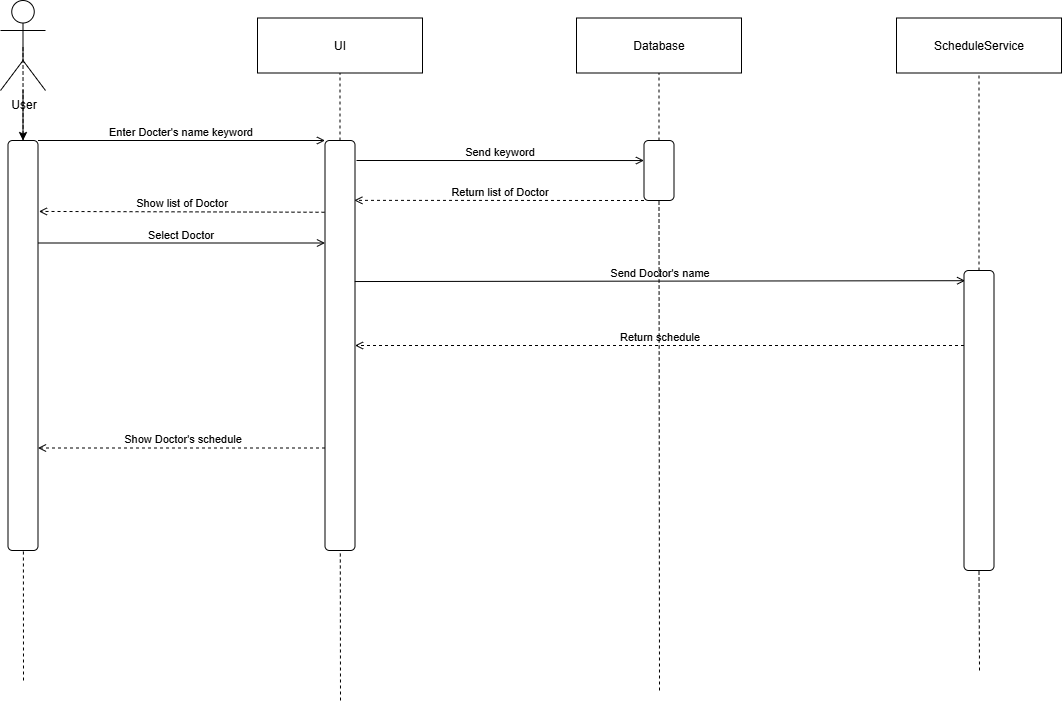

The diagram above was exported from draw.io. Its source (the exported page's mxGraphModel, read from the mxfile embedded in the PNG):
<mxGraphModel dx="1289" dy="707" grid="1" gridSize="10" guides="1" tooltips="1" connect="1" arrows="1" fold="1" page="1" pageScale="1" pageWidth="1654" pageHeight="1169" background="#ffffff" math="0" shadow="0">
  <root>
    <mxCell id="0" />
    <mxCell id="1" parent="0" />
    <mxCell id="GBWiDkA4tYPAfhficzjQ-40" value="" style="edgeStyle=orthogonalEdgeStyle;rounded=0;orthogonalLoop=1;jettySize=auto;html=1;" edge="1" parent="1" source="GBWiDkA4tYPAfhficzjQ-2" target="GBWiDkA4tYPAfhficzjQ-10">
      <mxGeometry relative="1" as="geometry" />
    </mxCell>
    <mxCell id="GBWiDkA4tYPAfhficzjQ-2" value="User" style="shape=umlActor;verticalLabelPosition=bottom;verticalAlign=top;html=1;" vertex="1" parent="1">
      <mxGeometry x="114" y="200" width="45" height="90" as="geometry" />
    </mxCell>
    <mxCell id="GBWiDkA4tYPAfhficzjQ-3" value="" style="endArrow=none;dashed=1;html=1;rounded=0;entryX=0.5;entryY=0.5;entryDx=0;entryDy=0;entryPerimeter=0;" edge="1" parent="1" target="GBWiDkA4tYPAfhficzjQ-2">
      <mxGeometry width="50" height="50" relative="1" as="geometry">
        <mxPoint x="137" y="880" as="sourcePoint" />
        <mxPoint x="504" y="520" as="targetPoint" />
      </mxGeometry>
    </mxCell>
    <mxCell id="GBWiDkA4tYPAfhficzjQ-4" value="UI" style="fontStyle=0;html=1;whiteSpace=wrap;" vertex="1" parent="1">
      <mxGeometry x="371" y="217.5" width="165" height="55" as="geometry" />
    </mxCell>
    <mxCell id="GBWiDkA4tYPAfhficzjQ-5" value="" style="endArrow=none;dashed=1;html=1;rounded=0;entryX=0.5;entryY=1;entryDx=0;entryDy=0;" edge="1" parent="1" source="GBWiDkA4tYPAfhficzjQ-12" target="GBWiDkA4tYPAfhficzjQ-4">
      <mxGeometry width="50" height="50" relative="1" as="geometry">
        <mxPoint x="535.73" y="957.5" as="sourcePoint" />
        <mxPoint x="536.73" y="272.5" as="targetPoint" />
      </mxGeometry>
    </mxCell>
    <mxCell id="GBWiDkA4tYPAfhficzjQ-6" value="ScheduleService" style="fontStyle=0;html=1;whiteSpace=wrap;" vertex="1" parent="1">
      <mxGeometry x="1010" y="217.5" width="165" height="55" as="geometry" />
    </mxCell>
    <mxCell id="GBWiDkA4tYPAfhficzjQ-7" value="" style="endArrow=none;dashed=1;html=1;rounded=0;entryX=0.5;entryY=1;entryDx=0;entryDy=0;" edge="1" parent="1" source="GBWiDkA4tYPAfhficzjQ-47" target="GBWiDkA4tYPAfhficzjQ-6">
      <mxGeometry width="50" height="50" relative="1" as="geometry">
        <mxPoint x="1090" y="950" as="sourcePoint" />
        <mxPoint x="936.73" y="272.5" as="targetPoint" />
      </mxGeometry>
    </mxCell>
    <mxCell id="GBWiDkA4tYPAfhficzjQ-10" value="" style="rounded=1;whiteSpace=wrap;html=1;" vertex="1" parent="1">
      <mxGeometry x="121.5" y="340" width="30" height="410" as="geometry" />
    </mxCell>
    <mxCell id="GBWiDkA4tYPAfhficzjQ-11" value="" style="endArrow=none;dashed=1;html=1;rounded=0;entryX=0.5;entryY=0.5;entryDx=0;entryDy=0;entryPerimeter=0;" edge="1" parent="1" target="GBWiDkA4tYPAfhficzjQ-12">
      <mxGeometry width="50" height="50" relative="1" as="geometry">
        <mxPoint x="454" y="900" as="sourcePoint" />
        <mxPoint x="536.73" y="272.5" as="targetPoint" />
      </mxGeometry>
    </mxCell>
    <mxCell id="GBWiDkA4tYPAfhficzjQ-12" value="" style="rounded=1;whiteSpace=wrap;html=1;" vertex="1" parent="1">
      <mxGeometry x="438.5" y="340" width="30" height="410" as="geometry" />
    </mxCell>
    <mxCell id="GBWiDkA4tYPAfhficzjQ-13" value="Enter Docter's name keyword" style="html=1;verticalAlign=bottom;labelBackgroundColor=none;endArrow=open;endFill=0;rounded=0;exitX=1;exitY=0;exitDx=0;exitDy=0;entryX=0;entryY=0;entryDx=0;entryDy=0;" edge="1" parent="1" source="GBWiDkA4tYPAfhficzjQ-10" target="GBWiDkA4tYPAfhficzjQ-12">
      <mxGeometry x="-0.0012" width="160" relative="1" as="geometry">
        <mxPoint x="654" y="530" as="sourcePoint" />
        <mxPoint x="814" y="530" as="targetPoint" />
        <mxPoint as="offset" />
      </mxGeometry>
    </mxCell>
    <mxCell id="GBWiDkA4tYPAfhficzjQ-16" value="&lt;div&gt;Database&lt;/div&gt;" style="fontStyle=0;html=1;whiteSpace=wrap;" vertex="1" parent="1">
      <mxGeometry x="690" y="217.5" width="165" height="55" as="geometry" />
    </mxCell>
    <mxCell id="GBWiDkA4tYPAfhficzjQ-17" value="" style="endArrow=none;dashed=1;html=1;rounded=0;entryX=0.5;entryY=1;entryDx=0;entryDy=0;" edge="1" parent="1" source="GBWiDkA4tYPAfhficzjQ-41" target="GBWiDkA4tYPAfhficzjQ-16">
      <mxGeometry width="50" height="50" relative="1" as="geometry">
        <mxPoint x="773" y="1013.9669522372159" as="sourcePoint" />
        <mxPoint x="2016.73" y="272.5" as="targetPoint" />
      </mxGeometry>
    </mxCell>
    <mxCell id="GBWiDkA4tYPAfhficzjQ-19" value="Send keyword" style="html=1;verticalAlign=bottom;labelBackgroundColor=none;endArrow=open;endFill=0;rounded=0;entryX=-0.001;entryY=0.334;entryDx=0;entryDy=0;entryPerimeter=0;movable=1;resizable=1;rotatable=1;deletable=1;editable=1;locked=0;connectable=1;" edge="1" parent="1" target="GBWiDkA4tYPAfhficzjQ-41">
      <mxGeometry x="-0.0012" width="160" relative="1" as="geometry">
        <mxPoint x="470" y="360" as="sourcePoint" />
        <mxPoint x="600" y="410" as="targetPoint" />
        <mxPoint as="offset" />
      </mxGeometry>
    </mxCell>
    <mxCell id="GBWiDkA4tYPAfhficzjQ-42" value="" style="endArrow=none;dashed=1;html=1;rounded=0;entryX=0.5;entryY=1;entryDx=0;entryDy=0;" edge="1" parent="1" target="GBWiDkA4tYPAfhficzjQ-41">
      <mxGeometry width="50" height="50" relative="1" as="geometry">
        <mxPoint x="773" y="890" as="sourcePoint" />
        <mxPoint x="773" y="273" as="targetPoint" />
      </mxGeometry>
    </mxCell>
    <mxCell id="GBWiDkA4tYPAfhficzjQ-41" value="" style="rounded=1;whiteSpace=wrap;html=1;" vertex="1" parent="1">
      <mxGeometry x="757.5" y="340" width="30" height="60" as="geometry" />
    </mxCell>
    <mxCell id="GBWiDkA4tYPAfhficzjQ-43" value="Return list of Doctor" style="html=1;verticalAlign=bottom;labelBackgroundColor=none;endArrow=open;endFill=0;dashed=1;rounded=0;exitX=0;exitY=1;exitDx=0;exitDy=0;entryX=0.978;entryY=0.146;entryDx=0;entryDy=0;entryPerimeter=0;movable=1;resizable=1;rotatable=1;deletable=1;editable=1;locked=0;connectable=1;" edge="1" parent="1" source="GBWiDkA4tYPAfhficzjQ-41" target="GBWiDkA4tYPAfhficzjQ-12">
      <mxGeometry width="160" relative="1" as="geometry">
        <mxPoint x="820" y="630" as="sourcePoint" />
        <mxPoint x="470" y="390" as="targetPoint" />
      </mxGeometry>
    </mxCell>
    <mxCell id="GBWiDkA4tYPAfhficzjQ-44" value="Show list of Doctor" style="html=1;verticalAlign=bottom;labelBackgroundColor=none;endArrow=open;endFill=0;dashed=1;rounded=0;exitX=-0.016;exitY=0.175;exitDx=0;exitDy=0;entryX=1.03;entryY=0.173;entryDx=0;entryDy=0;entryPerimeter=0;exitPerimeter=0;movable=1;resizable=1;rotatable=1;deletable=1;editable=1;locked=0;connectable=1;" edge="1" parent="1" source="GBWiDkA4tYPAfhficzjQ-12" target="GBWiDkA4tYPAfhficzjQ-10">
      <mxGeometry width="160" relative="1" as="geometry">
        <mxPoint x="940" y="383" as="sourcePoint" />
        <mxPoint x="650" y="380" as="targetPoint" />
      </mxGeometry>
    </mxCell>
    <mxCell id="GBWiDkA4tYPAfhficzjQ-45" value="Select Doctor" style="html=1;verticalAlign=bottom;labelBackgroundColor=none;endArrow=open;endFill=0;rounded=0;exitX=1;exitY=0.25;exitDx=0;exitDy=0;entryX=0;entryY=0.25;entryDx=0;entryDy=0;movable=1;resizable=1;rotatable=1;deletable=1;editable=1;locked=0;connectable=1;" edge="1" parent="1" source="GBWiDkA4tYPAfhficzjQ-10" target="GBWiDkA4tYPAfhficzjQ-12">
      <mxGeometry x="-0.0012" width="160" relative="1" as="geometry">
        <mxPoint x="400" y="330" as="sourcePoint" />
        <mxPoint x="687" y="330" as="targetPoint" />
        <mxPoint as="offset" />
      </mxGeometry>
    </mxCell>
    <mxCell id="GBWiDkA4tYPAfhficzjQ-46" value="Send Doctor's name" style="html=1;verticalAlign=bottom;labelBackgroundColor=none;endArrow=open;endFill=0;rounded=0;exitX=0.993;exitY=0.344;exitDx=0;exitDy=0;exitPerimeter=0;movable=1;resizable=1;rotatable=1;deletable=1;editable=1;locked=0;connectable=1;entryX=0.037;entryY=0.034;entryDx=0;entryDy=0;entryPerimeter=0;" edge="1" parent="1" source="GBWiDkA4tYPAfhficzjQ-12" target="GBWiDkA4tYPAfhficzjQ-47">
      <mxGeometry x="-0.0012" width="160" relative="1" as="geometry">
        <mxPoint x="680" y="350" as="sourcePoint" />
        <mxPoint x="930" y="510" as="targetPoint" />
        <mxPoint as="offset" />
      </mxGeometry>
    </mxCell>
    <mxCell id="GBWiDkA4tYPAfhficzjQ-48" value="" style="endArrow=none;dashed=1;html=1;rounded=0;entryX=0.5;entryY=1;entryDx=0;entryDy=0;" edge="1" parent="1" target="GBWiDkA4tYPAfhficzjQ-47">
      <mxGeometry width="50" height="50" relative="1" as="geometry">
        <mxPoint x="1093" y="870" as="sourcePoint" />
        <mxPoint x="1093" y="273" as="targetPoint" />
      </mxGeometry>
    </mxCell>
    <mxCell id="GBWiDkA4tYPAfhficzjQ-47" value="" style="rounded=1;whiteSpace=wrap;html=1;" vertex="1" parent="1">
      <mxGeometry x="1077.5" y="470" width="30" height="300" as="geometry" />
    </mxCell>
    <mxCell id="GBWiDkA4tYPAfhficzjQ-49" value="Return schedule" style="html=1;verticalAlign=bottom;labelBackgroundColor=none;endArrow=open;endFill=0;dashed=1;rounded=0;exitX=0;exitY=0.25;exitDx=0;exitDy=0;entryX=1;entryY=0.5;entryDx=0;entryDy=0;movable=1;resizable=1;rotatable=1;deletable=1;editable=1;locked=0;connectable=1;" edge="1" parent="1" source="GBWiDkA4tYPAfhficzjQ-47" target="GBWiDkA4tYPAfhficzjQ-12">
      <mxGeometry width="160" relative="1" as="geometry">
        <mxPoint x="950" y="390" as="sourcePoint" />
        <mxPoint x="660" y="390" as="targetPoint" />
      </mxGeometry>
    </mxCell>
    <mxCell id="GBWiDkA4tYPAfhficzjQ-50" value="Show Doctor's schedule" style="html=1;verticalAlign=bottom;labelBackgroundColor=none;endArrow=open;endFill=0;dashed=1;rounded=0;exitX=0;exitY=0.75;exitDx=0;exitDy=0;entryX=1;entryY=0.75;entryDx=0;entryDy=0;movable=1;resizable=1;rotatable=1;deletable=1;editable=1;locked=0;connectable=1;" edge="1" parent="1" source="GBWiDkA4tYPAfhficzjQ-12" target="GBWiDkA4tYPAfhficzjQ-10">
      <mxGeometry width="160" relative="1" as="geometry">
        <mxPoint x="1239" y="540" as="sourcePoint" />
        <mxPoint x="630" y="540" as="targetPoint" />
      </mxGeometry>
    </mxCell>
  </root>
</mxGraphModel>